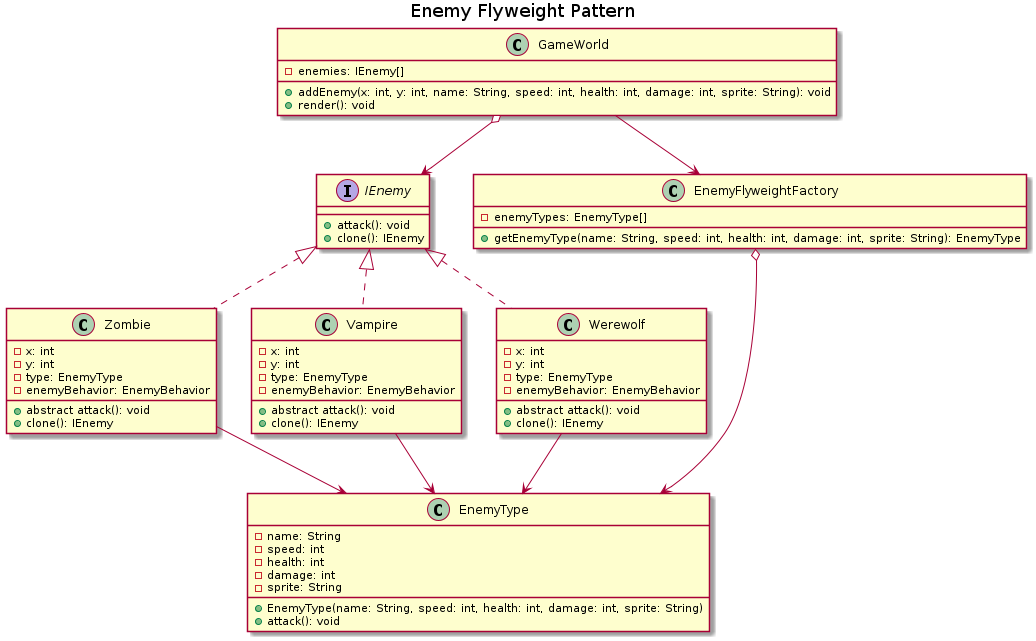

The diagram above was rendered by PlantUML. Its source (embedded in the PNG):
@startuml
title Enemy Flyweight Pattern

interface IEnemy {
    +attack(): void
    +clone(): IEnemy
}


class EnemyType {
    - name: String
    - speed: int
    - health: int
    - damage: int
    - sprite: String
    + EnemyType(name: String, speed: int, health: int, damage: int, sprite: String)
    + attack(): void
}

class EnemyFlyweightFactory {
    - enemyTypes: EnemyType[]
    + getEnemyType(name: String, speed: int, health: int, damage: int, sprite: String): EnemyType
}

class GameWorld {
    - enemies: IEnemy[]
    + addEnemy(x: int, y: int, name: String, speed: int, health: int, damage: int, sprite: String): void
    + render(): void
}


class Zombie implements IEnemy {
    -x: int
    -y: int
    -type: EnemyType
    -enemyBehavior: EnemyBehavior
    +abstract attack(): void
    +clone(): IEnemy
}

class Vampire implements IEnemy {
    -x: int
    -y: int
    -type: EnemyType
    -enemyBehavior: EnemyBehavior
    +abstract attack(): void
    +clone(): IEnemy
}

class Werewolf implements IEnemy {
    -x: int
    -y: int
    -type: EnemyType
    -enemyBehavior: EnemyBehavior
    +abstract attack(): void
    +clone(): IEnemy
}


EnemyFlyweightFactory o--> EnemyType
GameWorld o--> IEnemy
GameWorld --> EnemyFlyweightFactory
Zombie --> EnemyType
Werewolf --> EnemyType
Vampire --> EnemyType

@enduml